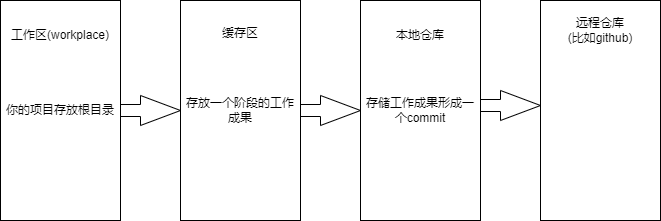

The diagram above was exported from draw.io. Its source (the exported page's mxGraphModel, read from the mxfile embedded in the PNG):
<mxGraphModel dx="1038" dy="641" grid="1" gridSize="10" guides="1" tooltips="1" connect="1" arrows="1" fold="1" page="1" pageScale="1" pageWidth="827" pageHeight="1169" math="0" shadow="0">
  <root>
    <mxCell id="0" />
    <mxCell id="1" parent="0" />
    <mxCell id="0HMAO0mN4hA4SBwqcRRZ-1" value="你的项目存放根目录" style="rounded=0;whiteSpace=wrap;html=1;align=center;" parent="1" vertex="1">
      <mxGeometry x="70" y="190" width="120" height="220" as="geometry" />
    </mxCell>
    <mxCell id="0HMAO0mN4hA4SBwqcRRZ-2" value="存放一个阶段的工作成果" style="rounded=0;whiteSpace=wrap;html=1;" parent="1" vertex="1">
      <mxGeometry x="250" y="190" width="120" height="220" as="geometry" />
    </mxCell>
    <mxCell id="0HMAO0mN4hA4SBwqcRRZ-3" value="存储工作成果形成一个commit" style="rounded=0;whiteSpace=wrap;html=1;" parent="1" vertex="1">
      <mxGeometry x="430" y="190" width="120" height="220" as="geometry" />
    </mxCell>
    <mxCell id="5KsZL4gByohiFq5wo2bf-1" value="" style="rounded=0;whiteSpace=wrap;html=1;" vertex="1" parent="1">
      <mxGeometry x="610" y="190" width="120" height="220" as="geometry" />
    </mxCell>
    <mxCell id="5KsZL4gByohiFq5wo2bf-2" value="工作区(workplace)" style="rounded=0;whiteSpace=wrap;html=1;strokeColor=#FFFFFF;" vertex="1" parent="1">
      <mxGeometry x="80" y="200" width="100" height="50" as="geometry" />
    </mxCell>
    <mxCell id="5KsZL4gByohiFq5wo2bf-3" value="远程仓库&lt;br&gt;(比如github)" style="rounded=0;whiteSpace=wrap;html=1;strokeColor=#FFFFFF;" vertex="1" parent="1">
      <mxGeometry x="620" y="195" width="100" height="50" as="geometry" />
    </mxCell>
    <mxCell id="5KsZL4gByohiFq5wo2bf-4" value="本地仓库" style="rounded=0;whiteSpace=wrap;html=1;strokeColor=#FFFFFF;" vertex="1" parent="1">
      <mxGeometry x="440" y="197.5" width="100" height="55" as="geometry" />
    </mxCell>
    <mxCell id="5KsZL4gByohiFq5wo2bf-5" value="缓存区" style="rounded=0;whiteSpace=wrap;html=1;strokeColor=#FFFFFF;" vertex="1" parent="1">
      <mxGeometry x="260" y="195" width="100" height="55" as="geometry" />
    </mxCell>
    <mxCell id="5KsZL4gByohiFq5wo2bf-10" value="" style="html=1;shadow=0;dashed=0;align=center;verticalAlign=middle;shape=mxgraph.arrows2.arrow;dy=0.6;dx=40;notch=0;strokeColor=#000000;fillColor=none;" vertex="1" parent="1">
      <mxGeometry x="190" y="285" width="60" height="30" as="geometry" />
    </mxCell>
    <mxCell id="5KsZL4gByohiFq5wo2bf-12" value="" style="html=1;shadow=0;dashed=0;align=center;verticalAlign=middle;shape=mxgraph.arrows2.arrow;dy=0.6;dx=40;notch=0;strokeColor=#000000;fillColor=none;" vertex="1" parent="1">
      <mxGeometry x="550" y="280" width="60" height="30" as="geometry" />
    </mxCell>
    <mxCell id="5KsZL4gByohiFq5wo2bf-13" value="" style="html=1;shadow=0;dashed=0;align=center;verticalAlign=middle;shape=mxgraph.arrows2.arrow;dy=0.6;dx=40;notch=0;strokeColor=#000000;fillColor=none;" vertex="1" parent="1">
      <mxGeometry x="370" y="285" width="60" height="30" as="geometry" />
    </mxCell>
  </root>
</mxGraphModel>